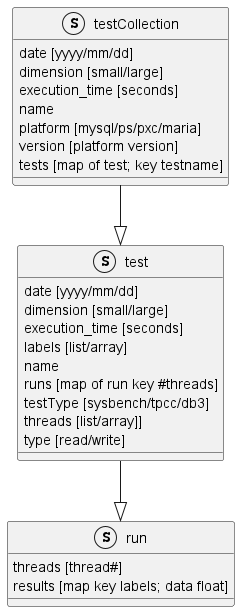

The diagram above was rendered by PlantUML. Its source (embedded in the PNG):
@startuml
'https://plantuml.com/class-diagram

struct testCollection
struct test
struct run

testCollection --|> test
test --|> run



Struct testCollection{
date [yyyy/mm/dd]
dimension [small/large]
execution_time [seconds]
name
platform [mysql/ps/pxc/maria]
version [platform version]
tests [map of test; key testname]
}


Struct run{
threads [thread#]
results [map key labels; data float]
}

struct test {
date [yyyy/mm/dd]
dimension [small/large]
execution_time [seconds]
labels [list/array]
name
runs [map of run key #threads]
testType [sysbench/tpcc/db3]
threads [list/array]]
type [read/write]
}


@enduml